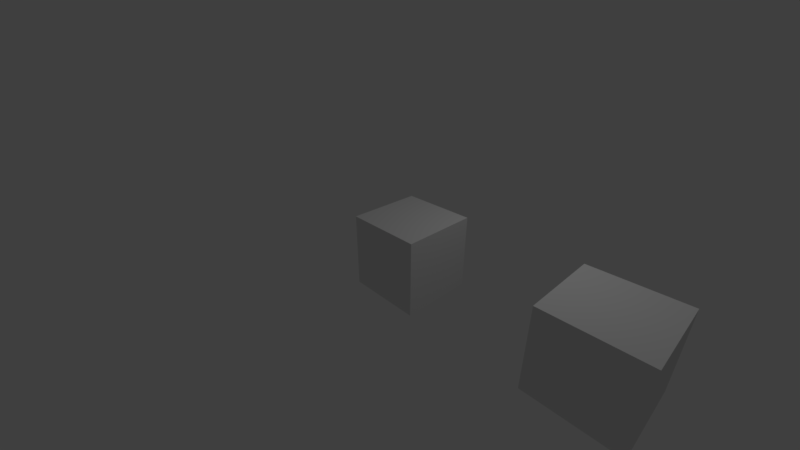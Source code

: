 # Source: transform.blend  (saved by Blender 2.80.39; exported with 4.5.12 LTS)
import bpy
from mathutils import Matrix  # noqa: F401  (used for matrix-valued properties, if any)

bpy.ops.wm.read_factory_settings(use_empty=True)
scene = bpy.context.scene
scene.name = 'Scene'

# ---- collections
col_collection_1 = bpy.data.collections.new('Collection 1'); scene.collection.children.link(col_collection_1)

# ---- materials (node trees are filled in below, after node groups)
mat_material = bpy.data.materials.new('Material')
mat_material.alpha_threshold = 0.0
mat_material.use_transparent_shadow = False
mat_material.roughness = 0.5
mat_material.line_color = (0.0, 0.0, 0.0, 1.0)

# ---- material node trees
mat_material.use_nodes = True; mat_material.node_tree.nodes.clear()
_N = mat_material.node_tree.nodes; _L = mat_material.node_tree.links
n0 = _N.new('ShaderNodeOutputMaterial'); n0.name = 'Material Output'; n0.location = (188, 174)
n1 = _N.new('ShaderNodeBsdfDiffuse'); n1.name = 'Diffuse BSDF'; n1.location = (-29, 164)
_L.new(n1.outputs[0], n0.inputs[0])
n0.is_active_output = True

# ---- world
world_world = bpy.data.worlds.new('World'); scene.world = world_world
world_world.use_nodes = True; world_world.node_tree.nodes.clear()
_N = world_world.node_tree.nodes; _L = world_world.node_tree.links
n0 = _N.new('ShaderNodeOutputWorld'); n0.name = 'World Output'; n0.location = (300, 300)
n1 = _N.new('ShaderNodeBackground'); n1.name = 'Background'; n1.location = (10, 300)
n1.inputs[0].default_value = (0.05, 0.05, 0.05, 1.0)
_L.new(n1.outputs[0], n0.inputs[0])
n0.is_active_output = True
world_world.color = (0.05088, 0.05088, 0.05088)
world_world.use_sun_shadow = False
world_world.sun_shadow_jitter_overblur = 0.0
world_world.cycles.sampling_method = 'MANUAL'

# ---- cameras
cam_camera = bpy.data.cameras.new('Camera')
cam_camera.clip_end = 200.0
cam_camera.lens = 16.0
cam_camera.sensor_width = 32.0
cam_camera.sensor_height = 18.0
cam_camera.ortho_scale = 7.314
cam_camera.dof.focus_distance = 0.0
cam_camera.dof.aperture_fstop = 128.0

# ---- lights
light_lamp = bpy.data.lights.new('Lamp', 'POINT')
light_lamp.transmission_factor = 0.0
light_lamp.cutoff_distance = 30.0
light_lamp.energy = 100.0
light_lamp.shadow_buffer_clip_start = 1.001
light_lamp.shadow_soft_size = 0.1
light_lamp.shadow_maximum_resolution = 0.006
light_lamp.use_absolute_resolution = True

# ---- meshes
me_cube = bpy.data.meshes.new('Cube')
me_cube.from_pydata([(1.0, 1.0, -1.0), (1.0, -1.0, -1.0), (-1.0, -1.0, -1.0), (-1.0, 1.0, -1.0), (1.0, 1.0, 1.0), (1.0, -1.0, 1.0), (-1.0, -1.0, 1.0), (-1.0, 1.0, 1.0)], [], [(0, 1, 2, 3), (4, 7, 6, 5), (0, 4, 5, 1), (1, 5, 6, 2), (2, 6, 7, 3), (4, 0, 3, 7)])
me_cube.materials.append(mat_material)
me_cube.use_remesh_preserve_volume = False
me_cube.use_remesh_preserve_attributes = False
me_cube.use_mirror_vertex_groups = False
me_cube.update()

# ---- objects
ob_cube = bpy.data.objects.new('Cube', me_cube)
ob_cube_001 = bpy.data.objects.new('Cube.001', me_cube)
ob_lamp = bpy.data.objects.new('Lamp', light_lamp)
ob_camera = bpy.data.objects.new('Camera', cam_camera)

# ---- transforms, parenting, visibility, modifiers, constraints
ob_cube.location = (1.0, 0.0, 0.0)
ob_cube.lock_rotations_4d = False
ob_cube.empty_display_type = 'ARROWS'
ob_cube.lineart.crease_threshold = 0.0
ob_cube_001.parent = ob_cube
ob_cube_001.location = (5.0, 0.0, 0.0)
ob_cube_001.lock_rotations_4d = False
ob_cube_001.empty_display_type = 'ARROWS'
ob_cube_001.lineart.crease_threshold = 0.0
ob_lamp.location = (4.076, 1.005, 5.904)
ob_lamp.rotation_euler = (0.6503, 0.05522, 1.866)
ob_lamp.lock_rotations_4d = False
ob_lamp.empty_display_type = 'ARROWS'
ob_lamp.color = (0.0, 0.0, 0.0, 0.0)
ob_lamp.lineart.crease_threshold = 0.0
ob_camera.location = (7.481, -6.508, 5.344)
ob_camera.rotation_euler = (1.109, 0.0, 0.8149)
ob_camera.lock_rotations_4d = False
ob_camera.empty_display_type = 'ARROWS'
ob_camera.color = (0.0, 0.0, 0.0, 0.0)
ob_camera.display_type = 'WIRE'
ob_camera.lineart.crease_threshold = 0.0

# ---- collection membership
col_collection_1.objects.link(ob_cube)
col_collection_1.objects.link(ob_cube_001)
col_collection_1.objects.link(ob_lamp)
col_collection_1.objects.link(ob_camera)

# ---- scene / render settings (as saved in the file)
scene.camera = ob_camera
scene.frame_start = 1; scene.frame_end = 250; scene.frame_set(1)
scene.render.engine = 'BLENDER_EEVEE_NEXT'
scene.render.resolution_percentage = 50
scene.render.fps = 60
scene.render.dither_intensity = 0.0
scene.render.motion_blur_shutter = 1.0
scene.cycles.use_denoising = False
scene.cycles.samples = 128
scene.cycles.sampling_pattern = 'TABULATED_SOBOL'
scene.cycles.light_sampling_threshold = 0.0
scene.cycles.use_adaptive_sampling = False
scene.cycles.use_light_tree = False
scene.cycles.blur_glossy = 0.0
scene.cycles.sample_clamp_indirect = 0.0
scene.view_settings.view_transform = 'Standard'
bpy.context.view_layer.update()
